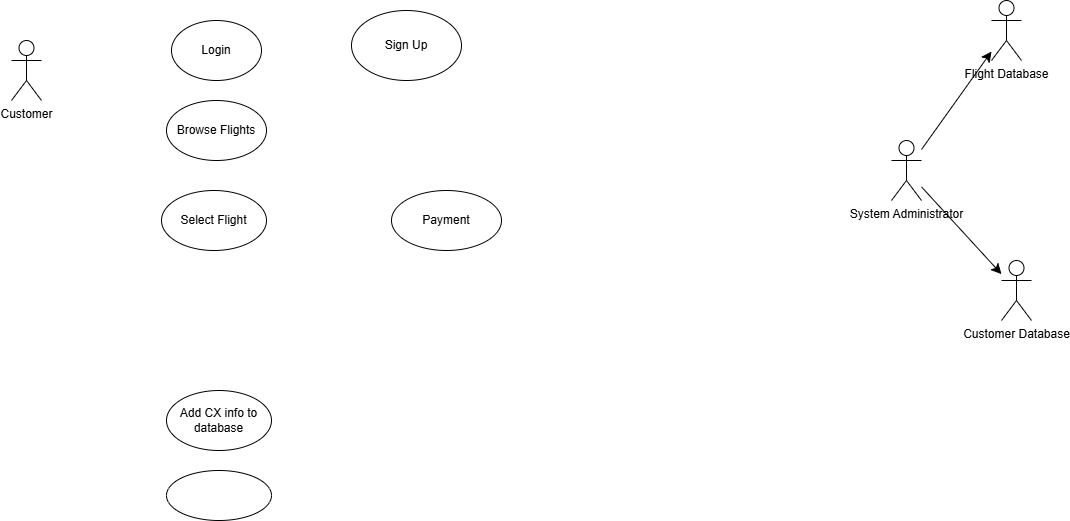

The diagram above was exported from draw.io. Its source (the exported page's mxGraphModel, read from the mxfile embedded in the PNG):
<mxGraphModel dx="665" dy="699" grid="1" gridSize="10" guides="1" tooltips="1" connect="1" arrows="1" fold="1" page="1" pageScale="1" pageWidth="850" pageHeight="1100" math="0" shadow="0">
  <root>
    <mxCell id="0" />
    <mxCell id="1" parent="0" />
    <mxCell id="C8FdAbCTqZKIosvaZFdM-1" parent="1" style="shape=umlActor;verticalLabelPosition=bottom;verticalAlign=top;html=1;outlineConnect=0;" value="Customer" vertex="1">
      <mxGeometry height="60" width="30" x="140" y="90" as="geometry" />
    </mxCell>
    <mxCell id="C8FdAbCTqZKIosvaZFdM-2" parent="1" style="shape=umlActor;verticalLabelPosition=bottom;verticalAlign=top;html=1;outlineConnect=0;" value="Customer Database" vertex="1">
      <mxGeometry height="60" width="30" x="1130" y="310" as="geometry" />
    </mxCell>
    <mxCell id="IXsxAXJ8pVljNu5-wVd4-3" parent="1" style="shape=umlActor;verticalLabelPosition=bottom;verticalAlign=top;html=1;outlineConnect=0;" value="Flight Database" vertex="1">
      <mxGeometry height="60" width="30" x="1120" y="50" as="geometry" />
    </mxCell>
    <mxCell id="shK7UFHqHVzzq25bRnwu-3" parent="1" style="ellipse;whiteSpace=wrap;html=1;" value="Login" vertex="1">
      <mxGeometry height="60" width="90" x="300" y="70" as="geometry" />
    </mxCell>
    <mxCell id="14juO_eaXPyazIUjQokr-6" edge="1" parent="1" source="Z6kBsS720eqBtRg0l87H-1" style="edgeStyle=none;curved=1;rounded=0;orthogonalLoop=1;jettySize=auto;html=1;fontSize=12;startSize=8;endSize=8;" target="C8FdAbCTqZKIosvaZFdM-2">
      <mxGeometry relative="1" as="geometry" />
    </mxCell>
    <mxCell id="Z6kBsS720eqBtRg0l87H-1" parent="1" style="shape=umlActor;verticalLabelPosition=bottom;verticalAlign=top;html=1;outlineConnect=0;" value="System Administrator" vertex="1">
      <mxGeometry height="60" width="30" x="1020" y="190" as="geometry" />
    </mxCell>
    <mxCell id="shK7UFHqHVzzq25bRnwu-6" parent="1" style="ellipse;whiteSpace=wrap;html=1;" value="Payment" vertex="1">
      <mxGeometry height="60" width="110" x="520" y="240" as="geometry" />
    </mxCell>
    <mxCell id="14juO_eaXPyazIUjQokr-9" edge="1" parent="1" source="Z6kBsS720eqBtRg0l87H-1" style="edgeStyle=none;curved=1;rounded=0;orthogonalLoop=1;jettySize=auto;html=1;fontSize=12;startSize=8;endSize=8;" target="IXsxAXJ8pVljNu5-wVd4-3">
      <mxGeometry relative="1" as="geometry" />
    </mxCell>
    <mxCell id="shK7UFHqHVzzq25bRnwu-7" parent="1" style="ellipse;whiteSpace=wrap;html=1;" value="Add CX info to database" vertex="1">
      <mxGeometry height="60" width="105" x="295" y="440" as="geometry" />
    </mxCell>
    <mxCell id="shK7UFHqHVzzq25bRnwu-4" parent="1" style="ellipse;whiteSpace=wrap;html=1;" value="Browse Flights" vertex="1">
      <mxGeometry height="60" width="100" x="295" y="150" as="geometry" />
    </mxCell>
    <mxCell id="shK7UFHqHVzzq25bRnwu-5" parent="1" style="ellipse;whiteSpace=wrap;html=1;" value="Select Flight" vertex="1">
      <mxGeometry height="60" width="105" x="290" y="240" as="geometry" />
    </mxCell>
    <mxCell id="JRVhrKzXAgWxWM-f5OBa-1" parent="1" style="ellipse;whiteSpace=wrap;html=1;" value="Sign Up" vertex="1">
      <mxGeometry height="70" width="110" x="480" y="60" as="geometry" />
    </mxCell>
    <mxCell id="shK7UFHqHVzzq25bRnwu-8" parent="1" style="ellipse;whiteSpace=wrap;html=1;" value="" vertex="1">
      <mxGeometry height="50" width="105" x="295" y="520" as="geometry" />
    </mxCell>
  </root>
</mxGraphModel>